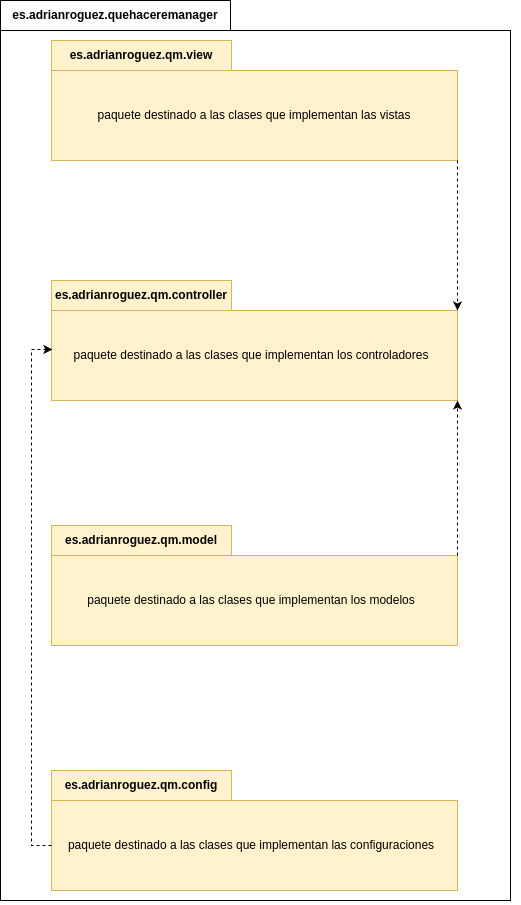

The diagram above was exported from draw.io. Its source (the exported page's mxGraphModel, read from the mxfile embedded in the PNG):
<mxGraphModel dx="1434" dy="875" grid="1" gridSize="10" guides="1" tooltips="1" connect="1" arrows="1" fold="1" page="1" pageScale="1" pageWidth="827" pageHeight="1169" math="0" shadow="0">
  <root>
    <mxCell id="0" />
    <mxCell id="1" parent="0" />
    <mxCell id="-1T-qvU80Vfr9Fq2guXd-6" value="es.adrianroguez.quehaceremanager" style="shape=folder;fontStyle=1;tabWidth=230;tabHeight=30;tabPosition=left;html=1;boundedLbl=1;labelInHeader=1;container=1;collapsible=0;whiteSpace=wrap;" vertex="1" parent="1">
      <mxGeometry x="160" width="510" height="900" as="geometry" />
    </mxCell>
    <mxCell id="-1T-qvU80Vfr9Fq2guXd-7" value="" style="html=1;strokeColor=none;resizeWidth=1;resizeHeight=1;fillColor=none;part=1;connectable=0;allowArrows=0;deletable=0;whiteSpace=wrap;" vertex="1" parent="-1T-qvU80Vfr9Fq2guXd-6">
      <mxGeometry width="509.99999999999994" height="782.6086956521738" relative="1" as="geometry">
        <mxPoint y="30" as="offset" />
      </mxGeometry>
    </mxCell>
    <mxCell id="-1T-qvU80Vfr9Fq2guXd-8" value="" style="html=1;strokeColor=none;resizeWidth=1;resizeHeight=1;fillColor=none;part=1;connectable=0;allowArrows=0;deletable=0;whiteSpace=wrap;" vertex="1" parent="-1T-qvU80Vfr9Fq2guXd-6">
      <mxGeometry width="509.99999999999994" height="782.6086956521738" relative="1" as="geometry">
        <mxPoint x="10" y="40" as="offset" />
      </mxGeometry>
    </mxCell>
    <mxCell id="9u3uV_jcfQic7Oll0tRB-26" value="es.adrianroguez.qm.controller" style="shape=folder;fontStyle=1;tabWidth=180;tabHeight=30;tabPosition=left;html=1;boundedLbl=1;labelInHeader=1;container=1;collapsible=0;whiteSpace=wrap;fillColor=#fff2cc;strokeColor=#d6b656;" parent="-1T-qvU80Vfr9Fq2guXd-6" vertex="1">
      <mxGeometry x="51" y="280" width="406" height="120" as="geometry" />
    </mxCell>
    <mxCell id="9u3uV_jcfQic7Oll0tRB-27" value="" style="html=1;strokeColor=none;resizeWidth=1;resizeHeight=1;fillColor=none;part=1;connectable=0;allowArrows=0;deletable=0;whiteSpace=wrap;" parent="9u3uV_jcfQic7Oll0tRB-26" vertex="1">
      <mxGeometry width="406" height="104.34782608695652" relative="1" as="geometry">
        <mxPoint y="30" as="offset" />
      </mxGeometry>
    </mxCell>
    <mxCell id="9u3uV_jcfQic7Oll0tRB-28" value="paquete destinado a las clases que implementan los controladores" style="html=1;strokeColor=none;resizeWidth=1;resizeHeight=1;fillColor=none;part=1;connectable=0;allowArrows=0;deletable=0;whiteSpace=wrap;rotation=0;" parent="9u3uV_jcfQic7Oll0tRB-26" vertex="1">
      <mxGeometry width="400" height="90" relative="1" as="geometry">
        <mxPoint y="30" as="offset" />
      </mxGeometry>
    </mxCell>
    <mxCell id="9u3uV_jcfQic7Oll0tRB-8" value="es.adrianroguez.qm.view" style="shape=folder;fontStyle=1;tabWidth=180;tabHeight=30;tabPosition=left;html=1;boundedLbl=1;labelInHeader=1;container=1;collapsible=0;whiteSpace=wrap;fillColor=#fff2cc;strokeColor=#d6b656;" parent="1" vertex="1">
      <mxGeometry x="211" y="40" width="406" height="120" as="geometry" />
    </mxCell>
    <mxCell id="9u3uV_jcfQic7Oll0tRB-9" value="paquete destinado a las clases que implementan las vistas" style="html=1;strokeColor=none;resizeWidth=1;resizeHeight=1;fillColor=none;part=1;connectable=0;allowArrows=0;deletable=0;whiteSpace=wrap;" parent="9u3uV_jcfQic7Oll0tRB-8" vertex="1">
      <mxGeometry width="406" height="90" relative="1" as="geometry">
        <mxPoint y="30" as="offset" />
      </mxGeometry>
    </mxCell>
    <mxCell id="9u3uV_jcfQic7Oll0tRB-29" value="es.adrianroguez.qm.model" style="shape=folder;fontStyle=1;tabWidth=180;tabHeight=30;tabPosition=left;html=1;boundedLbl=1;labelInHeader=1;container=1;collapsible=0;whiteSpace=wrap;fillColor=#fff2cc;strokeColor=#d6b656;" parent="1" vertex="1">
      <mxGeometry x="211" y="525" width="406" height="120" as="geometry" />
    </mxCell>
    <mxCell id="9u3uV_jcfQic7Oll0tRB-30" value="" style="html=1;strokeColor=none;resizeWidth=1;resizeHeight=1;fillColor=none;part=1;connectable=0;allowArrows=0;deletable=0;whiteSpace=wrap;" parent="9u3uV_jcfQic7Oll0tRB-29" vertex="1">
      <mxGeometry width="406" height="104.34782608695652" relative="1" as="geometry">
        <mxPoint y="30" as="offset" />
      </mxGeometry>
    </mxCell>
    <mxCell id="9u3uV_jcfQic7Oll0tRB-31" value="paquete destinado a las clases que implementan los modelos" style="html=1;strokeColor=none;resizeWidth=1;resizeHeight=1;fillColor=none;part=1;connectable=0;allowArrows=0;deletable=0;whiteSpace=wrap;" parent="9u3uV_jcfQic7Oll0tRB-29" vertex="1">
      <mxGeometry width="400" height="90" relative="1" as="geometry">
        <mxPoint y="30" as="offset" />
      </mxGeometry>
    </mxCell>
    <mxCell id="-1T-qvU80Vfr9Fq2guXd-2" value="es.adrianroguez.qm.config" style="shape=folder;fontStyle=1;tabWidth=180;tabHeight=30;tabPosition=left;html=1;boundedLbl=1;labelInHeader=1;container=1;collapsible=0;whiteSpace=wrap;fillColor=#fff2cc;strokeColor=#d6b656;" vertex="1" parent="1">
      <mxGeometry x="211" y="770" width="406" height="120" as="geometry" />
    </mxCell>
    <mxCell id="-1T-qvU80Vfr9Fq2guXd-3" value="" style="html=1;strokeColor=none;resizeWidth=1;resizeHeight=1;fillColor=none;part=1;connectable=0;allowArrows=0;deletable=0;whiteSpace=wrap;" vertex="1" parent="-1T-qvU80Vfr9Fq2guXd-2">
      <mxGeometry width="406" height="104.34782608695652" relative="1" as="geometry">
        <mxPoint y="30" as="offset" />
      </mxGeometry>
    </mxCell>
    <mxCell id="-1T-qvU80Vfr9Fq2guXd-4" value="paquete destinado a las clases que implementan las configuraciones" style="html=1;strokeColor=none;resizeWidth=1;resizeHeight=1;fillColor=none;part=1;connectable=0;allowArrows=0;deletable=0;whiteSpace=wrap;" vertex="1" parent="-1T-qvU80Vfr9Fq2guXd-2">
      <mxGeometry width="400" height="90" relative="1" as="geometry">
        <mxPoint y="30" as="offset" />
      </mxGeometry>
    </mxCell>
    <mxCell id="-1T-qvU80Vfr9Fq2guXd-9" style="edgeStyle=orthogonalEdgeStyle;rounded=0;orthogonalLoop=1;jettySize=auto;html=1;exitX=0;exitY=0;exitDx=406;exitDy=120;exitPerimeter=0;entryX=0;entryY=0;entryDx=406;entryDy=30;entryPerimeter=0;dashed=1;" edge="1" parent="1" source="9u3uV_jcfQic7Oll0tRB-8" target="9u3uV_jcfQic7Oll0tRB-26">
      <mxGeometry relative="1" as="geometry">
        <Array as="points">
          <mxPoint x="617" y="260" />
          <mxPoint x="617" y="260" />
        </Array>
      </mxGeometry>
    </mxCell>
    <mxCell id="-1T-qvU80Vfr9Fq2guXd-10" style="edgeStyle=orthogonalEdgeStyle;rounded=0;orthogonalLoop=1;jettySize=auto;html=1;exitX=0;exitY=0;exitDx=406;exitDy=30;exitPerimeter=0;entryX=0;entryY=0;entryDx=406;entryDy=120;entryPerimeter=0;dashed=1;" edge="1" parent="1" source="9u3uV_jcfQic7Oll0tRB-29" target="9u3uV_jcfQic7Oll0tRB-26">
      <mxGeometry relative="1" as="geometry">
        <Array as="points">
          <mxPoint x="617" y="510" />
          <mxPoint x="617" y="510" />
        </Array>
      </mxGeometry>
    </mxCell>
    <mxCell id="-1T-qvU80Vfr9Fq2guXd-11" style="edgeStyle=orthogonalEdgeStyle;rounded=0;orthogonalLoop=1;jettySize=auto;html=1;exitX=0;exitY=0;exitDx=0;exitDy=75;exitPerimeter=0;entryX=0.002;entryY=0.575;entryDx=0;entryDy=0;entryPerimeter=0;dashed=1;" edge="1" parent="1" source="-1T-qvU80Vfr9Fq2guXd-2" target="9u3uV_jcfQic7Oll0tRB-26">
      <mxGeometry relative="1" as="geometry" />
    </mxCell>
  </root>
</mxGraphModel>